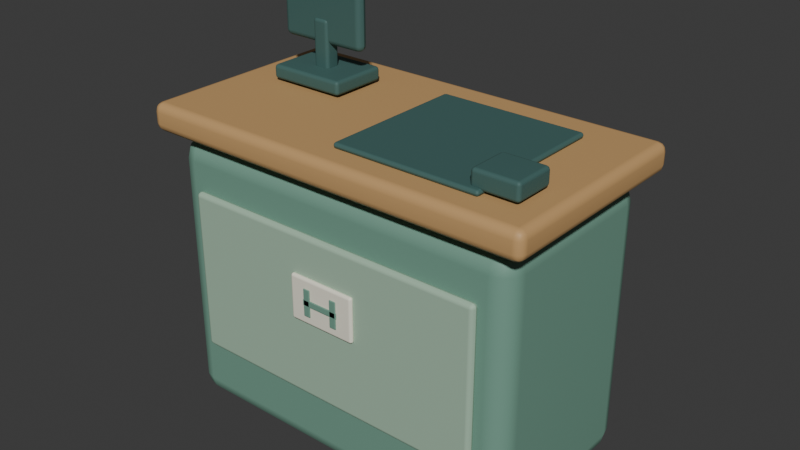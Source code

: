# Source: checkout-counter.blend  (saved by Blender 5.2.44; exported with 4.5.12 LTS)
import bpy
from mathutils import Matrix  # noqa: F401  (used for matrix-valued properties, if any)

bpy.ops.wm.read_factory_settings(use_empty=True)
scene = bpy.context.scene
scene.name = 'Scene'

# ---- collections
col_collection = bpy.data.collections.new('Collection'); scene.collection.children.link(col_collection)

# ---- materials (node trees are filled in below, after node groups)
mat_counter_sage = bpy.data.materials.new('Counter sage')
mat_counter_sage.diffuse_color = (0.17, 0.34, 0.26, 1.0)
mat_counter_inset = bpy.data.materials.new('Counter inset')
mat_counter_inset.diffuse_color = (0.37, 0.53, 0.4, 1.0)
mat_counter_oak = bpy.data.materials.new('Counter oak')
mat_counter_oak.diffuse_color = (0.57, 0.34, 0.14, 1.0)
mat_counter_charcoal = bpy.data.materials.new('Counter charcoal')
mat_counter_charcoal.diffuse_color = (0.052, 0.13, 0.12, 1.0)
mat_pos_screen = bpy.data.materials.new('POS screen')
mat_pos_screen.diffuse_color = (0.11, 0.34, 0.37, 1.0)
mat_counter_ivory = bpy.data.materials.new('Counter ivory')
mat_counter_ivory.diffuse_color = (0.9, 0.86, 0.72, 1.0)

# ---- material node trees
mat_counter_sage.use_nodes = True; mat_counter_sage.node_tree.nodes.clear()
_N = mat_counter_sage.node_tree.nodes; _L = mat_counter_sage.node_tree.links
n0 = _N.new('ShaderNodeBsdfPrincipled'); n0.name = 'Principled BSDF'; n0.location = (-200, 100)
n0.inputs[0].default_value = (0.17, 0.34, 0.26, 1.0)
n0.inputs[2].default_value = 0.6
n0.inputs[10].default_value = 0.005
n1 = _N.new('ShaderNodeOutputMaterial'); n1.name = 'Material Output'; n1.location = (200, 100)
_L.new(n0.outputs[0], n1.inputs[0])
n1.is_active_output = True
mat_counter_inset.use_nodes = True; mat_counter_inset.node_tree.nodes.clear()
_N = mat_counter_inset.node_tree.nodes; _L = mat_counter_inset.node_tree.links
n0 = _N.new('ShaderNodeBsdfPrincipled'); n0.name = 'Principled BSDF'; n0.location = (-200, 100)
n0.inputs[0].default_value = (0.37, 0.53, 0.4, 1.0)
n0.inputs[2].default_value = 0.65
n0.inputs[10].default_value = 0.005
n1 = _N.new('ShaderNodeOutputMaterial'); n1.name = 'Material Output'; n1.location = (200, 100)
_L.new(n0.outputs[0], n1.inputs[0])
n1.is_active_output = True
mat_counter_oak.use_nodes = True; mat_counter_oak.node_tree.nodes.clear()
_N = mat_counter_oak.node_tree.nodes; _L = mat_counter_oak.node_tree.links
n0 = _N.new('ShaderNodeBsdfPrincipled'); n0.name = 'Principled BSDF'; n0.location = (-200, 100)
n0.inputs[0].default_value = (0.57, 0.34, 0.14, 1.0)
n0.inputs[2].default_value = 0.58
n0.inputs[10].default_value = 0.005
n1 = _N.new('ShaderNodeOutputMaterial'); n1.name = 'Material Output'; n1.location = (200, 100)
_L.new(n0.outputs[0], n1.inputs[0])
n1.is_active_output = True
mat_counter_charcoal.use_nodes = True; mat_counter_charcoal.node_tree.nodes.clear()
_N = mat_counter_charcoal.node_tree.nodes; _L = mat_counter_charcoal.node_tree.links
n0 = _N.new('ShaderNodeBsdfPrincipled'); n0.name = 'Principled BSDF'; n0.location = (-200, 100)
n0.inputs[0].default_value = (0.052, 0.13, 0.12, 1.0)
n0.inputs[2].default_value = 0.65
n0.inputs[10].default_value = 0.005
n1 = _N.new('ShaderNodeOutputMaterial'); n1.name = 'Material Output'; n1.location = (200, 100)
_L.new(n0.outputs[0], n1.inputs[0])
n1.is_active_output = True
mat_pos_screen.use_nodes = True; mat_pos_screen.node_tree.nodes.clear()
_N = mat_pos_screen.node_tree.nodes; _L = mat_pos_screen.node_tree.links
n0 = _N.new('ShaderNodeBsdfPrincipled'); n0.name = 'Principled BSDF'; n0.location = (-200, 100)
n0.inputs[0].default_value = (0.11, 0.34, 0.37, 1.0)
n0.inputs[1].default_value = 0.1
n0.inputs[2].default_value = 0.35
n0.inputs[10].default_value = 0.005
n1 = _N.new('ShaderNodeOutputMaterial'); n1.name = 'Material Output'; n1.location = (200, 100)
_L.new(n0.outputs[0], n1.inputs[0])
n1.is_active_output = True
mat_counter_ivory.use_nodes = True; mat_counter_ivory.node_tree.nodes.clear()
_N = mat_counter_ivory.node_tree.nodes; _L = mat_counter_ivory.node_tree.links
n0 = _N.new('ShaderNodeBsdfPrincipled'); n0.name = 'Principled BSDF'; n0.location = (-200, 100)
n0.inputs[0].default_value = (0.9, 0.86, 0.72, 1.0)
n0.inputs[2].default_value = 0.6
n0.inputs[10].default_value = 0.005
n1 = _N.new('ShaderNodeOutputMaterial'); n1.name = 'Material Output'; n1.location = (200, 100)
_L.new(n0.outputs[0], n1.inputs[0])
n1.is_active_output = True

# ---- world
world_world = bpy.data.worlds.new('World'); scene.world = world_world
world_world.use_nodes = True; world_world.node_tree.nodes.clear()
_N = world_world.node_tree.nodes; _L = world_world.node_tree.links
n0 = _N.new('ShaderNodeOutputWorld'); n0.name = 'World Output'; n0.location = (200, 100)
n1 = _N.new('ShaderNodeBackground'); n1.name = 'Background'; n1.location = (-200, 100)
n1.inputs[0].default_value = (0.05088, 0.05088, 0.05088, 1.0)
_L.new(n1.outputs[0], n0.inputs[0])
n0.is_active_output = True
world_world.color = (0.05088, 0.05088, 0.05088)
world_world.sun_shadow_jitter_overblur = 0.0

# ---- meshes
me_cube_001 = bpy.data.meshes.new('Cube.001')
me_cube_001.from_pydata([(-0.53, -0.275, -0.4), (-0.53, -0.275, 0.4), (-0.53, 0.275, -0.4), (-0.53, 0.275, 0.4), (0.53, -0.275, -0.4), (0.53, -0.275, 0.4), (0.53, 0.275, -0.4), (0.53, 0.275, 0.4)], [], [(0, 1, 3, 2), (2, 3, 7, 6), (6, 7, 5, 4), (4, 5, 1, 0), (2, 6, 4, 0), (7, 3, 1, 5)])
_uv = me_cube_001.uv_layers.new(name='UVMap')
_uv.uv.foreach_set('vector', [0.375, 0.0, 0.625, 0.0, 0.625, 0.25, 0.375, 0.25, 0.375, 0.25, 0.625, 0.25, 0.625, 0.5, 0.375, 0.5, 0.375, 0.5, 0.625, 0.5, 0.625, 0.75, 0.375, 0.75, 0.375, 0.75, 0.625, 0.75, 0.625, 1.0, 0.375, 1.0, 0.125, 0.5, 0.375, 0.5, 0.375, 0.75, 0.125, 0.75, 0.625, 0.5, 0.875, 0.5, 0.875, 0.75, 0.625, 0.75])
me_cube_001.materials.append(mat_counter_sage)
me_cube_001.update()
me_cube_002 = bpy.data.meshes.new('Cube.002')
me_cube_002.from_pydata([(-0.45, -0.0125, -0.235), (-0.45, -0.0125, 0.235), (-0.45, 0.0125, -0.235), (-0.45, 0.0125, 0.235), (0.45, -0.0125, -0.235), (0.45, -0.0125, 0.235), (0.45, 0.0125, -0.235), (0.45, 0.0125, 0.235)], [], [(0, 1, 3, 2), (2, 3, 7, 6), (6, 7, 5, 4), (4, 5, 1, 0), (2, 6, 4, 0), (7, 3, 1, 5)])
_uv = me_cube_002.uv_layers.new(name='UVMap')
_uv.uv.foreach_set('vector', [0.375, 0.0, 0.625, 0.0, 0.625, 0.25, 0.375, 0.25, 0.375, 0.25, 0.625, 0.25, 0.625, 0.5, 0.375, 0.5, 0.375, 0.5, 0.625, 0.5, 0.625, 0.75, 0.375, 0.75, 0.375, 0.75, 0.625, 0.75, 0.625, 1.0, 0.375, 1.0, 0.125, 0.5, 0.375, 0.5, 0.375, 0.75, 0.125, 0.75, 0.625, 0.5, 0.875, 0.5, 0.875, 0.75, 0.625, 0.75])
me_cube_002.materials.append(mat_counter_inset)
me_cube_002.update()
me_cube_003 = bpy.data.meshes.new('Cube.003')
me_cube_003.from_pydata([(-0.575, -0.31, -0.04), (-0.575, -0.31, 0.04), (-0.575, 0.31, -0.04), (-0.575, 0.31, 0.04), (0.575, -0.31, -0.04), (0.575, -0.31, 0.04), (0.575, 0.31, -0.04), (0.575, 0.31, 0.04)], [], [(0, 1, 3, 2), (2, 3, 7, 6), (6, 7, 5, 4), (4, 5, 1, 0), (2, 6, 4, 0), (7, 3, 1, 5)])
_uv = me_cube_003.uv_layers.new(name='UVMap')
_uv.uv.foreach_set('vector', [0.375, 0.0, 0.625, 0.0, 0.625, 0.25, 0.375, 0.25, 0.375, 0.25, 0.625, 0.25, 0.625, 0.5, 0.375, 0.5, 0.375, 0.5, 0.625, 0.5, 0.625, 0.75, 0.375, 0.75, 0.375, 0.75, 0.625, 0.75, 0.625, 1.0, 0.375, 1.0, 0.125, 0.5, 0.375, 0.5, 0.375, 0.75, 0.125, 0.75, 0.625, 0.5, 0.875, 0.5, 0.875, 0.75, 0.625, 0.75])
me_cube_003.materials.append(mat_counter_oak)
me_cube_003.update()
me_cube_004 = bpy.data.meshes.new('Cube.004')
me_cube_004.from_pydata([(-0.21, -0.215, -0.008), (-0.21, -0.215, 0.008), (-0.21, 0.215, -0.008), (-0.21, 0.215, 0.008), (0.21, -0.215, -0.008), (0.21, -0.215, 0.008), (0.21, 0.215, -0.008), (0.21, 0.215, 0.008)], [], [(0, 1, 3, 2), (2, 3, 7, 6), (6, 7, 5, 4), (4, 5, 1, 0), (2, 6, 4, 0), (7, 3, 1, 5)])
_uv = me_cube_004.uv_layers.new(name='UVMap')
_uv.uv.foreach_set('vector', [0.375, 0.0, 0.625, 0.0, 0.625, 0.25, 0.375, 0.25, 0.375, 0.25, 0.625, 0.25, 0.625, 0.5, 0.375, 0.5, 0.375, 0.5, 0.625, 0.5, 0.625, 0.75, 0.375, 0.75, 0.375, 0.75, 0.625, 0.75, 0.625, 1.0, 0.375, 1.0, 0.125, 0.5, 0.375, 0.5, 0.375, 0.75, 0.125, 0.75, 0.625, 0.5, 0.875, 0.5, 0.875, 0.75, 0.625, 0.75])
me_cube_004.materials.append(mat_counter_charcoal)
me_cube_004.update()
me_cube_005 = bpy.data.meshes.new('Cube.005')
me_cube_005.from_pydata([(-0.115, -0.085, -0.02), (-0.115, -0.085, 0.02), (-0.115, 0.085, -0.02), (-0.115, 0.085, 0.02), (0.115, -0.085, -0.02), (0.115, -0.085, 0.02), (0.115, 0.085, -0.02), (0.115, 0.085, 0.02)], [], [(0, 1, 3, 2), (2, 3, 7, 6), (6, 7, 5, 4), (4, 5, 1, 0), (2, 6, 4, 0), (7, 3, 1, 5)])
_uv = me_cube_005.uv_layers.new(name='UVMap')
_uv.uv.foreach_set('vector', [0.375, 0.0, 0.625, 0.0, 0.625, 0.25, 0.375, 0.25, 0.375, 0.25, 0.625, 0.25, 0.625, 0.5, 0.375, 0.5, 0.375, 0.5, 0.625, 0.5, 0.625, 0.75, 0.375, 0.75, 0.375, 0.75, 0.625, 0.75, 0.625, 1.0, 0.375, 1.0, 0.125, 0.5, 0.375, 0.5, 0.375, 0.75, 0.125, 0.75, 0.625, 0.5, 0.875, 0.5, 0.875, 0.75, 0.625, 0.75])
me_cube_005.materials.append(mat_counter_charcoal)
me_cube_005.update()
me_cube_006 = bpy.data.meshes.new('Cube.006')
me_cube_006.from_pydata([(-0.025, -0.0225, -0.07), (-0.025, -0.0225, 0.07), (-0.025, 0.0225, -0.07), (-0.025, 0.0225, 0.07), (0.025, -0.0225, -0.07), (0.025, -0.0225, 0.07), (0.025, 0.0225, -0.07), (0.025, 0.0225, 0.07)], [], [(0, 1, 3, 2), (2, 3, 7, 6), (6, 7, 5, 4), (4, 5, 1, 0), (2, 6, 4, 0), (7, 3, 1, 5)])
_uv = me_cube_006.uv_layers.new(name='UVMap')
_uv.uv.foreach_set('vector', [0.375, 0.0, 0.625, 0.0, 0.625, 0.25, 0.375, 0.25, 0.375, 0.25, 0.625, 0.25, 0.625, 0.5, 0.375, 0.5, 0.375, 0.5, 0.625, 0.5, 0.625, 0.75, 0.375, 0.75, 0.375, 0.75, 0.625, 0.75, 0.625, 1.0, 0.375, 1.0, 0.125, 0.5, 0.375, 0.5, 0.375, 0.75, 0.125, 0.75, 0.625, 0.5, 0.875, 0.5, 0.875, 0.75, 0.625, 0.75])
me_cube_006.materials.append(mat_counter_charcoal)
me_cube_006.update()
me_cube_007 = bpy.data.meshes.new('Cube.007')
me_cube_007.from_pydata([(-0.135, -0.0175, -0.1), (-0.135, -0.0175, 0.1), (-0.135, 0.0175, -0.1), (-0.135, 0.0175, 0.1), (0.135, -0.0175, -0.1), (0.135, -0.0175, 0.1), (0.135, 0.0175, -0.1), (0.135, 0.0175, 0.1)], [], [(0, 1, 3, 2), (2, 3, 7, 6), (6, 7, 5, 4), (4, 5, 1, 0), (2, 6, 4, 0), (7, 3, 1, 5)])
_uv = me_cube_007.uv_layers.new(name='UVMap')
_uv.uv.foreach_set('vector', [0.375, 0.0, 0.625, 0.0, 0.625, 0.25, 0.375, 0.25, 0.375, 0.25, 0.625, 0.25, 0.625, 0.5, 0.375, 0.5, 0.375, 0.5, 0.625, 0.5, 0.625, 0.75, 0.375, 0.75, 0.375, 0.75, 0.625, 0.75, 0.625, 1.0, 0.375, 1.0, 0.125, 0.5, 0.375, 0.5, 0.375, 0.75, 0.125, 0.75, 0.625, 0.5, 0.875, 0.5, 0.875, 0.75, 0.625, 0.75])
me_cube_007.materials.append(mat_counter_charcoal)
me_cube_007.update()
me_cube_008 = bpy.data.meshes.new('Cube.008')
me_cube_008.from_pydata([(-0.1125, -0.0045, -0.08), (-0.1125, -0.0045, 0.08), (-0.1125, 0.0045, -0.08), (-0.1125, 0.0045, 0.08), (0.1125, -0.0045, -0.08), (0.1125, -0.0045, 0.08), (0.1125, 0.0045, -0.08), (0.1125, 0.0045, 0.08)], [], [(0, 1, 3, 2), (2, 3, 7, 6), (6, 7, 5, 4), (4, 5, 1, 0), (2, 6, 4, 0), (7, 3, 1, 5)])
_uv = me_cube_008.uv_layers.new(name='UVMap')
_uv.uv.foreach_set('vector', [0.375, 0.0, 0.625, 0.0, 0.625, 0.25, 0.375, 0.25, 0.375, 0.25, 0.625, 0.25, 0.625, 0.5, 0.375, 0.5, 0.375, 0.5, 0.625, 0.5, 0.625, 0.75, 0.375, 0.75, 0.375, 0.75, 0.625, 0.75, 0.625, 1.0, 0.375, 1.0, 0.125, 0.5, 0.375, 0.5, 0.375, 0.75, 0.125, 0.75, 0.625, 0.5, 0.875, 0.5, 0.875, 0.75, 0.625, 0.75])
me_cube_008.materials.append(mat_pos_screen)
me_cube_008.update()
me_cube_009 = bpy.data.meshes.new('Cube.009')
me_cube_009.from_pydata([(-0.065, -0.0015, -0.0035), (-0.065, -0.0015, 0.0035), (-0.065, 0.0015, -0.0035), (-0.065, 0.0015, 0.0035), (0.065, -0.0015, -0.0035), (0.065, -0.0015, 0.0035), (0.065, 0.0015, -0.0035), (0.065, 0.0015, 0.0035)], [], [(0, 1, 3, 2), (2, 3, 7, 6), (6, 7, 5, 4), (4, 5, 1, 0), (2, 6, 4, 0), (7, 3, 1, 5)])
_uv = me_cube_009.uv_layers.new(name='UVMap')
_uv.uv.foreach_set('vector', [0.375, 0.0, 0.625, 0.0, 0.625, 0.25, 0.375, 0.25, 0.375, 0.25, 0.625, 0.25, 0.625, 0.5, 0.375, 0.5, 0.375, 0.5, 0.625, 0.5, 0.625, 0.75, 0.375, 0.75, 0.375, 0.75, 0.625, 0.75, 0.625, 1.0, 0.375, 1.0, 0.125, 0.5, 0.375, 0.5, 0.375, 0.75, 0.125, 0.75, 0.625, 0.5, 0.875, 0.5, 0.875, 0.75, 0.625, 0.75])
me_cube_009.materials.append(mat_counter_ivory)
me_cube_009.update()
me_cube_010 = bpy.data.meshes.new('Cube.010')
me_cube_010.from_pydata([(-0.065, -0.0015, -0.0035), (-0.065, -0.0015, 0.0035), (-0.065, 0.0015, -0.0035), (-0.065, 0.0015, 0.0035), (0.065, -0.0015, -0.0035), (0.065, -0.0015, 0.0035), (0.065, 0.0015, -0.0035), (0.065, 0.0015, 0.0035)], [], [(0, 1, 3, 2), (2, 3, 7, 6), (6, 7, 5, 4), (4, 5, 1, 0), (2, 6, 4, 0), (7, 3, 1, 5)])
_uv = me_cube_010.uv_layers.new(name='UVMap')
_uv.uv.foreach_set('vector', [0.375, 0.0, 0.625, 0.0, 0.625, 0.25, 0.375, 0.25, 0.375, 0.25, 0.625, 0.25, 0.625, 0.5, 0.375, 0.5, 0.375, 0.5, 0.625, 0.5, 0.625, 0.75, 0.375, 0.75, 0.375, 0.75, 0.625, 0.75, 0.625, 1.0, 0.375, 1.0, 0.125, 0.5, 0.375, 0.5, 0.375, 0.75, 0.125, 0.75, 0.625, 0.5, 0.875, 0.5, 0.875, 0.75, 0.625, 0.75])
me_cube_010.materials.append(mat_counter_ivory)
me_cube_010.update()
me_cube_011 = bpy.data.meshes.new('Cube.011')
me_cube_011.from_pydata([(-0.065, -0.0015, -0.0035), (-0.065, -0.0015, 0.0035), (-0.065, 0.0015, -0.0035), (-0.065, 0.0015, 0.0035), (0.065, -0.0015, -0.0035), (0.065, -0.0015, 0.0035), (0.065, 0.0015, -0.0035), (0.065, 0.0015, 0.0035)], [], [(0, 1, 3, 2), (2, 3, 7, 6), (6, 7, 5, 4), (4, 5, 1, 0), (2, 6, 4, 0), (7, 3, 1, 5)])
_uv = me_cube_011.uv_layers.new(name='UVMap')
_uv.uv.foreach_set('vector', [0.375, 0.0, 0.625, 0.0, 0.625, 0.25, 0.375, 0.25, 0.375, 0.25, 0.625, 0.25, 0.625, 0.5, 0.375, 0.5, 0.375, 0.5, 0.625, 0.5, 0.625, 0.75, 0.375, 0.75, 0.375, 0.75, 0.625, 0.75, 0.625, 1.0, 0.375, 1.0, 0.125, 0.5, 0.375, 0.5, 0.375, 0.75, 0.125, 0.75, 0.625, 0.5, 0.875, 0.5, 0.875, 0.75, 0.625, 0.75])
me_cube_011.materials.append(mat_counter_ivory)
me_cube_011.update()
me_cube_012 = bpy.data.meshes.new('Cube.012')
me_cube_012.from_pydata([(-0.065, -0.06, -0.025), (-0.065, -0.06, 0.025), (-0.065, 0.06, -0.025), (-0.065, 0.06, 0.025), (0.065, -0.06, -0.025), (0.065, -0.06, 0.025), (0.065, 0.06, -0.025), (0.065, 0.06, 0.025)], [], [(0, 1, 3, 2), (2, 3, 7, 6), (6, 7, 5, 4), (4, 5, 1, 0), (2, 6, 4, 0), (7, 3, 1, 5)])
_uv = me_cube_012.uv_layers.new(name='UVMap')
_uv.uv.foreach_set('vector', [0.375, 0.0, 0.625, 0.0, 0.625, 0.25, 0.375, 0.25, 0.375, 0.25, 0.625, 0.25, 0.625, 0.5, 0.375, 0.5, 0.375, 0.5, 0.625, 0.5, 0.625, 0.75, 0.375, 0.75, 0.375, 0.75, 0.625, 0.75, 0.625, 1.0, 0.375, 1.0, 0.125, 0.5, 0.375, 0.5, 0.375, 0.75, 0.125, 0.75, 0.625, 0.5, 0.875, 0.5, 0.875, 0.75, 0.625, 0.75])
me_cube_012.materials.append(mat_counter_charcoal)
me_cube_012.update()
me_cube_013 = bpy.data.meshes.new('Cube.013')
me_cube_013.from_pydata([(-0.1, -0.0075, -0.065), (-0.1, -0.0075, 0.065), (-0.1, 0.0075, -0.065), (-0.1, 0.0075, 0.065), (0.1, -0.0075, -0.065), (0.1, -0.0075, 0.065), (0.1, 0.0075, -0.065), (0.1, 0.0075, 0.065)], [], [(0, 1, 3, 2), (2, 3, 7, 6), (6, 7, 5, 4), (4, 5, 1, 0), (2, 6, 4, 0), (7, 3, 1, 5)])
_uv = me_cube_013.uv_layers.new(name='UVMap')
_uv.uv.foreach_set('vector', [0.375, 0.0, 0.625, 0.0, 0.625, 0.25, 0.375, 0.25, 0.375, 0.25, 0.625, 0.25, 0.625, 0.5, 0.375, 0.5, 0.375, 0.5, 0.625, 0.5, 0.625, 0.75, 0.375, 0.75, 0.375, 0.75, 0.625, 0.75, 0.625, 1.0, 0.375, 1.0, 0.125, 0.5, 0.375, 0.5, 0.375, 0.75, 0.125, 0.75, 0.625, 0.5, 0.875, 0.5, 0.875, 0.75, 0.625, 0.75])
me_cube_013.materials.append(mat_counter_ivory)
me_cube_013.update()
me_cube_014 = bpy.data.meshes.new('Cube.014')
me_cube_014.from_pydata([(-0.01, -0.002, -0.039), (-0.01, -0.002, 0.039), (-0.01, 0.002, -0.039), (-0.01, 0.002, 0.039), (0.01, -0.002, -0.039), (0.01, -0.002, 0.039), (0.01, 0.002, -0.039), (0.01, 0.002, 0.039)], [], [(0, 1, 3, 2), (2, 3, 7, 6), (6, 7, 5, 4), (4, 5, 1, 0), (2, 6, 4, 0), (7, 3, 1, 5)])
_uv = me_cube_014.uv_layers.new(name='UVMap')
_uv.uv.foreach_set('vector', [0.375, 0.0, 0.625, 0.0, 0.625, 0.25, 0.375, 0.25, 0.375, 0.25, 0.625, 0.25, 0.625, 0.5, 0.375, 0.5, 0.375, 0.5, 0.625, 0.5, 0.625, 0.75, 0.375, 0.75, 0.375, 0.75, 0.625, 0.75, 0.625, 1.0, 0.375, 1.0, 0.125, 0.5, 0.375, 0.5, 0.375, 0.75, 0.125, 0.75, 0.625, 0.5, 0.875, 0.5, 0.875, 0.75, 0.625, 0.75])
me_cube_014.materials.append(mat_counter_sage)
me_cube_014.update()
me_cube_015 = bpy.data.meshes.new('Cube.015')
me_cube_015.from_pydata([(-0.01, -0.002, -0.039), (-0.01, -0.002, 0.039), (-0.01, 0.002, -0.039), (-0.01, 0.002, 0.039), (0.01, -0.002, -0.039), (0.01, -0.002, 0.039), (0.01, 0.002, -0.039), (0.01, 0.002, 0.039)], [], [(0, 1, 3, 2), (2, 3, 7, 6), (6, 7, 5, 4), (4, 5, 1, 0), (2, 6, 4, 0), (7, 3, 1, 5)])
_uv = me_cube_015.uv_layers.new(name='UVMap')
_uv.uv.foreach_set('vector', [0.375, 0.0, 0.625, 0.0, 0.625, 0.25, 0.375, 0.25, 0.375, 0.25, 0.625, 0.25, 0.625, 0.5, 0.375, 0.5, 0.375, 0.5, 0.625, 0.5, 0.625, 0.75, 0.375, 0.75, 0.375, 0.75, 0.625, 0.75, 0.625, 1.0, 0.375, 1.0, 0.125, 0.5, 0.375, 0.5, 0.375, 0.75, 0.125, 0.75, 0.625, 0.5, 0.875, 0.5, 0.875, 0.75, 0.625, 0.75])
me_cube_015.materials.append(mat_counter_sage)
me_cube_015.update()
me_cube_016 = bpy.data.meshes.new('Cube.016')
me_cube_016.from_pydata([(-0.055, -0.002, -0.009), (-0.055, -0.002, 0.009), (-0.055, 0.002, -0.009), (-0.055, 0.002, 0.009), (0.055, -0.002, -0.009), (0.055, -0.002, 0.009), (0.055, 0.002, -0.009), (0.055, 0.002, 0.009)], [], [(0, 1, 3, 2), (2, 3, 7, 6), (6, 7, 5, 4), (4, 5, 1, 0), (2, 6, 4, 0), (7, 3, 1, 5)])
_uv = me_cube_016.uv_layers.new(name='UVMap')
_uv.uv.foreach_set('vector', [0.375, 0.0, 0.625, 0.0, 0.625, 0.25, 0.375, 0.25, 0.375, 0.25, 0.625, 0.25, 0.625, 0.5, 0.375, 0.5, 0.375, 0.5, 0.625, 0.5, 0.625, 0.75, 0.375, 0.75, 0.375, 0.75, 0.625, 0.75, 0.625, 1.0, 0.375, 1.0, 0.125, 0.5, 0.375, 0.5, 0.375, 0.75, 0.125, 0.75, 0.625, 0.5, 0.875, 0.5, 0.875, 0.75, 0.625, 0.75])
me_cube_016.materials.append(mat_counter_sage)
me_cube_016.update()

# ---- objects
ob_asset_checkout = bpy.data.objects.new('asset.checkout', None)
ob_counter_body = bpy.data.objects.new('counter.body', me_cube_001)
ob_counter_front = bpy.data.objects.new('counter.front', me_cube_002)
ob_counter_top = bpy.data.objects.new('counter.top', me_cube_003)
ob_counter_scan = bpy.data.objects.new('counter.scan', me_cube_004)
ob_terminal_foot = bpy.data.objects.new('terminal.foot', me_cube_005)
ob_terminal_neck = bpy.data.objects.new('terminal.neck', me_cube_006)
ob_terminal_back = bpy.data.objects.new('terminal.back', me_cube_007)
ob_terminal_display = bpy.data.objects.new('terminal.display', me_cube_008)
ob_terminal_line = bpy.data.objects.new('terminal.line', me_cube_009)
ob_terminal_line_001 = bpy.data.objects.new('terminal.line.001', me_cube_010)
ob_terminal_line_002 = bpy.data.objects.new('terminal.line.002', me_cube_011)
ob_counter_card_reader = bpy.data.objects.new('counter.card.reader', me_cube_012)
ob_counter_logo = bpy.data.objects.new('counter.logo', me_cube_013)
ob_logo_shelf = bpy.data.objects.new('logo.shelf', me_cube_014)
ob_logo_shelf_001 = bpy.data.objects.new('logo.shelf.001', me_cube_015)
ob_logo_bar = bpy.data.objects.new('logo.bar', me_cube_016)
ob_checkout_item_0 = bpy.data.objects.new('checkout.item.0', None)
ob_checkout_item_1 = bpy.data.objects.new('checkout.item.1', None)
ob_checkout_customer = bpy.data.objects.new('checkout.customer', None)
ob_checkout_employee = bpy.data.objects.new('checkout.employee', None)

# ---- transforms, parenting, visibility, modifiers, constraints
ob_asset_checkout.location = (0.0, 0.0, 0.0)
ob_counter_body.parent = ob_asset_checkout
ob_counter_body.location = (0.0, 0.0, 0.4)
_m = ob_counter_body.modifiers.new('Editable edge radius', 'BEVEL')
_m.width = 0.06
_m.width_pct = 0.06
_m.segments = 3
_m = ob_counter_body.modifiers.new('Weighted corner normals', 'WEIGHTED_NORMAL')
ob_counter_front.parent = ob_asset_checkout
ob_counter_front.location = (0.0, -0.282, 0.43)
_m = ob_counter_front.modifiers.new('Editable edge radius', 'BEVEL')
_m.width = 0.025
_m.width_pct = 0.025
_m.segments = 3
_m = ob_counter_front.modifiers.new('Weighted corner normals', 'WEIGHTED_NORMAL')
ob_counter_top.parent = ob_asset_checkout
ob_counter_top.location = (0.0, 0.0, 0.85)
_m = ob_counter_top.modifiers.new('Editable edge radius', 'BEVEL')
_m.width = 0.024
_m.width_pct = 0.024
_m.segments = 3
_m = ob_counter_top.modifiers.new('Weighted corner normals', 'WEIGHTED_NORMAL')
ob_counter_scan.parent = ob_asset_checkout
ob_counter_scan.location = (0.2, -0.02, 0.898)
_m = ob_counter_scan.modifiers.new('Editable edge radius', 'BEVEL')
_m.width = 0.008
_m.width_pct = 0.008
_m.segments = 3
_m = ob_counter_scan.modifiers.new('Weighted corner normals', 'WEIGHTED_NORMAL')
ob_terminal_foot.parent = ob_asset_checkout
ob_terminal_foot.location = (-0.33, 0.09, 0.918)
_m = ob_terminal_foot.modifiers.new('Editable edge radius', 'BEVEL')
_m.width = 0.01
_m.width_pct = 0.01
_m.segments = 3
_m = ob_terminal_foot.modifiers.new('Weighted corner normals', 'WEIGHTED_NORMAL')
ob_terminal_neck.parent = ob_asset_checkout
ob_terminal_neck.location = (-0.33, 0.09, 1.0)
_m = ob_terminal_neck.modifiers.new('Editable edge radius', 'BEVEL')
_m.width = 0.01
_m.width_pct = 0.01
_m.segments = 3
_m = ob_terminal_neck.modifiers.new('Weighted corner normals', 'WEIGHTED_NORMAL')
ob_terminal_back.parent = ob_asset_checkout
ob_terminal_back.location = (-0.33, 0.09, 1.1)
_m = ob_terminal_back.modifiers.new('Editable edge radius', 'BEVEL')
_m.width = 0.018
_m.width_pct = 0.018
_m.segments = 3
_m = ob_terminal_back.modifiers.new('Weighted corner normals', 'WEIGHTED_NORMAL')
ob_terminal_display.parent = ob_asset_checkout
ob_terminal_display.location = (-0.33, 0.111, 1.1)
_m = ob_terminal_display.modifiers.new('Editable edge radius', 'BEVEL')
_m.width = 0.006
_m.width_pct = 0.006
_m.segments = 3
_m = ob_terminal_display.modifiers.new('Weighted corner normals', 'WEIGHTED_NORMAL')
ob_terminal_line.parent = ob_asset_checkout
ob_terminal_line.location = (-0.35, 0.118, 1.065)
_m = ob_terminal_line.modifiers.new('Editable edge radius', 'BEVEL')
_m.width = 0.001
_m.width_pct = 0.001
_m.segments = 3
_m = ob_terminal_line.modifiers.new('Weighted corner normals', 'WEIGHTED_NORMAL')
ob_terminal_line_001.parent = ob_asset_checkout
ob_terminal_line_001.location = (-0.35, 0.118, 1.1)
_m = ob_terminal_line_001.modifiers.new('Editable edge radius', 'BEVEL')
_m.width = 0.001
_m.width_pct = 0.001
_m.segments = 3
_m = ob_terminal_line_001.modifiers.new('Weighted corner normals', 'WEIGHTED_NORMAL')
ob_terminal_line_002.parent = ob_asset_checkout
ob_terminal_line_002.location = (-0.35, 0.118, 1.135)
_m = ob_terminal_line_002.modifiers.new('Editable edge radius', 'BEVEL')
_m.width = 0.001
_m.width_pct = 0.001
_m.segments = 3
_m = ob_terminal_line_002.modifiers.new('Weighted corner normals', 'WEIGHTED_NORMAL')
ob_counter_card_reader.parent = ob_asset_checkout
ob_counter_card_reader.location = (0.44, -0.16, 0.923)
_m = ob_counter_card_reader.modifiers.new('Editable edge radius', 'BEVEL')
_m.width = 0.01
_m.width_pct = 0.01
_m.segments = 3
_m = ob_counter_card_reader.modifiers.new('Weighted corner normals', 'WEIGHTED_NORMAL')
ob_counter_logo.parent = ob_asset_checkout
ob_counter_logo.location = (0.0, -0.298, 0.49)
_m = ob_counter_logo.modifiers.new('Editable edge radius', 'BEVEL')
_m.width = 0.014
_m.width_pct = 0.014
_m.segments = 3
_m = ob_counter_logo.modifiers.new('Weighted corner normals', 'WEIGHTED_NORMAL')
ob_logo_shelf.parent = ob_asset_checkout
ob_logo_shelf.location = (-0.043, -0.308, 0.49)
_m = ob_logo_shelf.modifiers.new('Editable edge radius', 'BEVEL')
_m.width = 0.002
_m.width_pct = 0.002
_m.segments = 3
_m = ob_logo_shelf.modifiers.new('Weighted corner normals', 'WEIGHTED_NORMAL')
ob_logo_shelf_001.parent = ob_asset_checkout
ob_logo_shelf_001.location = (0.043, -0.308, 0.49)
_m = ob_logo_shelf_001.modifiers.new('Editable edge radius', 'BEVEL')
_m.width = 0.002
_m.width_pct = 0.002
_m.segments = 3
_m = ob_logo_shelf_001.modifiers.new('Weighted corner normals', 'WEIGHTED_NORMAL')
ob_logo_bar.parent = ob_asset_checkout
ob_logo_bar.location = (0.0, -0.308, 0.49)
_m = ob_logo_bar.modifiers.new('Editable edge radius', 'BEVEL')
_m.width = 0.002
_m.width_pct = 0.002
_m.segments = 3
_m = ob_logo_bar.modifiers.new('Weighted corner normals', 'WEIGHTED_NORMAL')
ob_checkout_item_0.parent = ob_asset_checkout
ob_checkout_item_0.location = (0.2, 0.15, 0.912)
ob_checkout_item_1.parent = ob_asset_checkout
ob_checkout_item_1.location = (0.2, -0.14, 0.912)
ob_checkout_customer.parent = ob_asset_checkout
ob_checkout_customer.location = (0.0, -0.85, 0.0)
ob_checkout_employee.parent = ob_asset_checkout
ob_checkout_employee.location = (0.0, 0.6, 0.0)

# ---- collection membership
col_collection.objects.link(ob_asset_checkout)
col_collection.objects.link(ob_counter_body)
col_collection.objects.link(ob_counter_front)
col_collection.objects.link(ob_counter_top)
col_collection.objects.link(ob_counter_scan)
col_collection.objects.link(ob_terminal_foot)
col_collection.objects.link(ob_terminal_neck)
col_collection.objects.link(ob_terminal_back)
col_collection.objects.link(ob_terminal_display)
col_collection.objects.link(ob_terminal_line)
col_collection.objects.link(ob_terminal_line_001)
col_collection.objects.link(ob_terminal_line_002)
col_collection.objects.link(ob_counter_card_reader)
col_collection.objects.link(ob_counter_logo)
col_collection.objects.link(ob_logo_shelf)
col_collection.objects.link(ob_logo_shelf_001)
col_collection.objects.link(ob_logo_bar)
col_collection.objects.link(ob_checkout_item_0)
col_collection.objects.link(ob_checkout_item_1)
col_collection.objects.link(ob_checkout_customer)
col_collection.objects.link(ob_checkout_employee)

# ---- scene / render settings (as saved in the file)
scene.frame_start = 1; scene.frame_end = 250; scene.frame_set(1)
scene.render.engine = 'BLENDER_EEVEE_NEXT'
scene.render.bake_bias = 0.0
scene.render.bake_samples = 0
scene.render.compositor_device = 'GPU'
scene.eevee.use_volume_custom_range = False
scene.eevee.fast_gi_thickness_near = 0.1
scene.eevee.fast_gi_thickness_far = 0.0
scene.eevee.ray_tracing_options.screen_trace_thickness = 0.1
bpy.context.view_layer.update()

# ---- added for rendering (the .blend has no active camera and no usable light): camera, sun
cam_auto = bpy.data.cameras.new('AutoCamera')
cam_auto.lens = 50.0
cam_auto.sensor_width = 36.0
cam_auto.clip_end = 1000.0
ob_auto_camera = bpy.data.objects.new('AutoCamera', cam_auto)
scene.collection.objects.link(ob_auto_camera)
ob_auto_camera.location = (1.6413, -1.96956, 1.91304)
ob_auto_camera.rotation_euler = (1.09748, -7.21219e-08, 0.694738)
scene.camera = ob_auto_camera
light_auto_sun = bpy.data.lights.new('AutoSun', 'SUN')
light_auto_sun.energy = 3.0
light_auto_sun.angle = 0.0523599
ob_auto_sun = bpy.data.objects.new('AutoSun', light_auto_sun)
scene.collection.objects.link(ob_auto_sun)
ob_auto_sun.rotation_euler = (0.872665, 0.174533, 0.523599)
bpy.context.view_layer.update()
